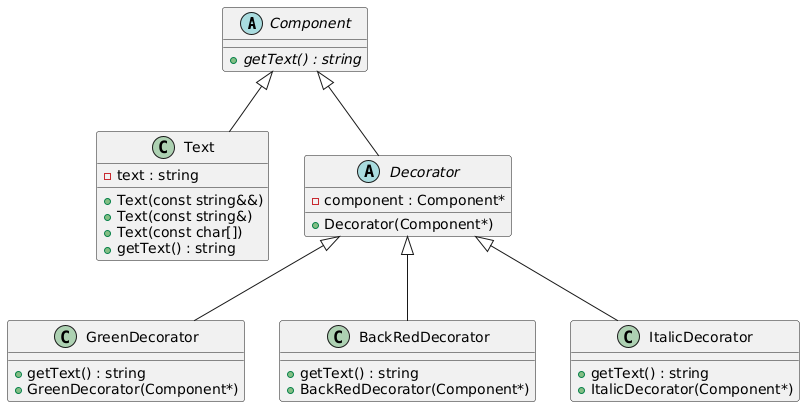

The diagram above was rendered by PlantUML. Its source (embedded in the PNG):
@startuml
' Абстрактный базовый класс
abstract class Component {
    + {abstract} getText() : string
}

' Класс, реализующий Component
class Text {
    - text : string
    + Text(const string&&)
    + Text(const string&)
    + Text(const char[])
    + getText() : string
}

Component <|-- Text

' Абстрактный класс-декоратор
abstract class Decorator {
    - component : Component*
    + Decorator(Component*)
}

Component <|-- Decorator

' Конкретные декораторы
class GreenDecorator {
    + getText() : string
    + GreenDecorator(Component*)
}
class BackRedDecorator {
    + getText() : string
    + BackRedDecorator(Component*)
}
class ItalicDecorator {
    + getText() : string
    + ItalicDecorator(Component*)
}

Decorator <|-- GreenDecorator
Decorator <|-- BackRedDecorator
Decorator <|-- ItalicDecorator
@enduml